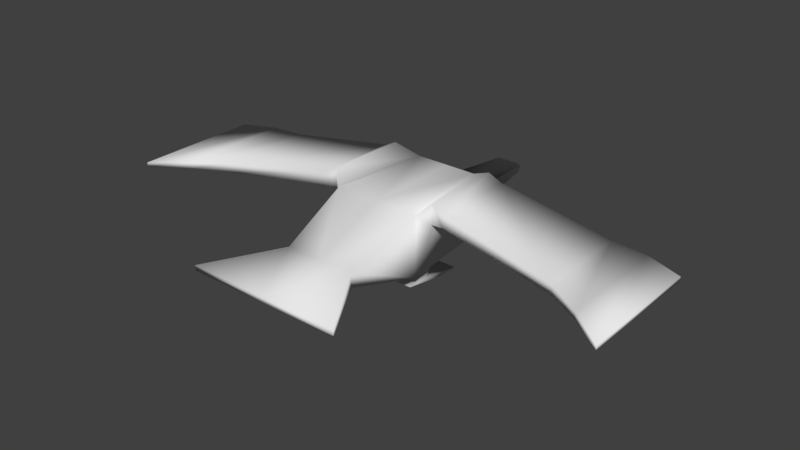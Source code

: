 # Source: bird.blend  (saved by Blender 2.78.0; exported with 4.5.12 LTS)
import bpy
from mathutils import Matrix  # noqa: F401  (used for matrix-valued properties, if any)

bpy.ops.wm.read_factory_settings(use_empty=True)
scene = bpy.context.scene
scene.name = 'Scene'

# ---- collections
col_collection_1 = bpy.data.collections.new('Collection 1'); scene.collection.children.link(col_collection_1)

# ---- materials (node trees are filled in below, after node groups)
mat_material = bpy.data.materials.new('Material')
mat_material.alpha_threshold = 0.0
mat_material.use_transparent_shadow = False
mat_material.roughness = 0.5
mat_material.line_color = (0.0, 0.0, 0.0, 1.0)

# ---- material node trees

# ---- world
world_world = bpy.data.worlds.new('World'); scene.world = world_world
world_world.color = (0.05088, 0.05088, 0.05088)
world_world.use_sun_shadow = False
world_world.sun_shadow_jitter_overblur = 0.0
world_world.cycles.sampling_method = 'MANUAL'

# ---- meshes
me_cube = bpy.data.meshes.new('Cube')
me_cube.from_pydata([(0.0, 1.0, -0.5347), (0.0, -1.0, -0.3388), (-0.8822, -1.0, -0.3388), (-0.8822, 1.0, -0.5347), (0.0, 1.0, 0.6935), (0.0, -1.0, 0.6935), (-0.6333, -1.0, 0.6935), (-0.8822, 1.0, 0.6935), (0.0, -1.679, -0.3446), (-0.4773, -1.679, -0.3446), (0.0, -1.945, 0.1584), (-0.4773, -1.945, 0.1584), (0.0, 2.465, -0.1448), (-0.708, 2.465, -0.1448), (0.0, 2.465, 0.1448), (-0.708, 2.465, 0.1448), (0.0, 3.821, -0.05322), (-1.575, 3.821, -0.05322), (0.0, 3.821, 0.05322), (-1.575, 3.821, 0.05322), (0.0, -1.612, -0.2142), (-0.4069, -1.612, -0.2142), (0.0, -1.799, 0.1405), (-0.4069, -1.799, 0.1405), (0.0, -3.047, -0.07796), (-0.2682, -3.047, -0.07796), (0.0, -3.117, 0.05317), (-0.2682, -3.117, 0.05317), (-1.092, -0.8255, 0.5038), (-1.092, 0.8255, 0.5038), (-1.092, -0.8255, 0.9115), (-1.092, 0.8255, 0.9115), (-3.645, -0.8255, 0.1767), (-3.645, 1.018, 0.1767), (-3.645, -0.8255, 0.397), (-3.645, 1.018, 0.397), (-5.049, -0.5851, 0.2481), (-5.049, 2.004, 0.2481), (-5.049, -0.5851, 0.3256), (-5.049, 2.004, 0.3256), (-1.361, 0.8459, 0.5345), (-1.361, 0.8459, 0.7919), (-1.361, -0.8255, 0.5345), (-1.361, -0.8255, 0.7919), (-4.347, -0.8111, 0.2124), (-4.347, 1.45, 0.2124), (-4.347, 1.45, 0.3613), (-4.347, -0.8111, 0.3613), (-0.7314, -1.0, 0.147), (-0.7497, -0.9932, 0.1524), (-0.7069, -1.128, 0.1858), (-0.6293, -1.128, 0.6184), (-0.5058, -1.56, 0.1947), (-0.7303, -1.176, 0.2219), (-0.6678, -1.176, 0.5701), (-0.5684, -1.523, 0.2292), (-0.1901, 0.727, -0.5347), (-0.1901, 0.2627, -0.5347), (-0.6921, 0.727, -0.5347), (-0.6921, 0.2627, -0.5347), (-0.1901, 0.9051, -0.8372), (-0.1901, 0.4407, -0.8372), (-0.6921, 0.9051, -0.8372), (-0.6921, 0.4407, -0.8372), (-0.1901, 0.05629, -0.9876), (-0.1901, -0.4081, -0.9876), (-0.6921, 0.05629, -0.9876), (-0.6921, -0.4081, -0.9876)], [], [(0, 1, 57, 56), (4, 7, 6, 5), (9, 8, 20, 21), (2, 1, 8, 9), (2, 48, 49, 28), (0, 3, 13, 12), (5, 6, 11, 10), (48, 11, 52, 50), (15, 14, 18, 19), (7, 4, 14, 15), (3, 7, 15, 13), (18, 16, 17, 19), (13, 15, 19, 17), (12, 13, 17, 16), (21, 20, 24, 25), (10, 11, 23, 22), (11, 9, 21, 23), (24, 26, 27, 25), (22, 23, 27, 26), (23, 21, 25, 27), (41, 40, 33, 35), (6, 7, 31, 30), (7, 3, 29, 31), (3, 2, 28, 29), (45, 44, 36, 37), (40, 42, 32, 33), (43, 41, 35, 34), (42, 43, 34, 32), (36, 38, 39, 37), (47, 46, 39, 38), (44, 47, 38, 36), (46, 45, 37, 39), (28, 30, 43, 42), (30, 31, 41, 43), (29, 28, 42, 40), (31, 29, 40, 41), (35, 33, 45, 46), (32, 34, 47, 44), (34, 35, 46, 47), (33, 32, 44, 45), (50, 52, 55, 53), (11, 48, 2, 9), (28, 49, 48, 6, 30), (11, 6, 51, 52), (6, 48, 50, 51), (54, 53, 55), (52, 51, 54, 55), (51, 50, 53, 54), (59, 58, 62, 63), (1, 2, 59, 57), (3, 0, 56, 58), (2, 3, 58, 59), (62, 60, 64, 66), (58, 56, 60, 62), (57, 59, 63, 61), (56, 57, 61, 60), (64, 65, 67, 66), (61, 63, 67, 65), (60, 61, 65, 64), (63, 62, 66, 67)])
me_cube.polygons.foreach_set('use_smooth', [0, 1, 1, 1, 1, 1, 1, 1, 1, 1, 1, 1, 1, 1, 1, 1, 1, 1, 1, 1, 1, 1, 1, 1, 1, 1, 1, 1, 1, 1, 1, 1, 1, 1, 1, 1, 1, 1, 1, 1, 1, 1, 1, 1, 1, 1, 1, 1, 1, 1, 1, 1, 1, 1, 1, 0, 1, 1, 0, 1])
_uv = me_cube.uv_layers.new(name='UVMap')
_uv.uv.foreach_set('vector', [0.4134, 0.414, 0.1275, 0.3566, 0.3163, 0.3659, 0.378, 0.3784, 0.4659, 0.000241, 0.425, 0.1165, 0.2071, 0.08929, 0.1779, 0.000241, 0.07773, 0.2272, 0.029, 0.288, 0.009708, 0.2722, 0.05342, 0.2187, 0.1892, 0.245, 0.1275, 0.3566, 0.029, 0.288, 0.07773, 0.2272, 0.1892, 0.245, 0.1928, 0.1793, 0.1954, 0.1796, 0.2551, 0.1572, 0.4134, 0.414, 0.4214, 0.2956, 0.6431, 0.2704, 0.6571, 0.3842, 0.1779, 0.000241, 0.2071, 0.08929, 0.06512, 0.1415, 0.01845, 0.08633, 0.1928, 0.1793, 0.06512, 0.1415, 0.1121, 0.144, 0.1751, 0.1655, 0.472, 0.792, 0.5663, 0.792, 0.5663, 0.973, 0.3564, 0.973, 0.425, 0.1165, 0.4659, 0.000241, 0.7025, 0.1162, 0.65, 0.2233, 0.4214, 0.2956, 0.425, 0.1165, 0.65, 0.2233, 0.6431, 0.2704, 0.703, 0.002573, 0.7151, 0.000241, 0.7473, 0.1702, 0.7375, 0.1822, 0.925, 0.1321, 0.9305, 0.1822, 0.7375, 0.1822, 0.7473, 0.1702, 0.9343, 0.01795, 0.925, 0.1321, 0.7473, 0.1702, 0.7151, 0.000241, 0.9104, 0.3159, 0.8786, 0.3729, 0.703, 0.261, 0.7489, 0.2539, 0.01845, 0.08633, 0.06512, 0.1415, 0.04366, 0.1525, 0.000241, 0.102, 0.06512, 0.1415, 0.07773, 0.2272, 0.05342, 0.2187, 0.04366, 0.1525, 0.703, 0.261, 0.703, 0.2233, 0.7494, 0.2392, 0.7489, 0.2539, 0.8872, 0.1827, 0.8958, 0.2553, 0.7494, 0.2392, 0.703, 0.2233, 0.8958, 0.2553, 0.9104, 0.3159, 0.7489, 0.2539, 0.7494, 0.2392, 0.3412, 0.9598, 0.3042, 0.9568, 0.309, 0.6184, 0.3381, 0.624, 0.2071, 0.08929, 0.425, 0.1165, 0.3626, 0.1384, 0.2763, 0.1268, 0.425, 0.1165, 0.4214, 0.2956, 0.3864, 0.1741, 0.3626, 0.1398, 0.4214, 0.2956, 0.1892, 0.245, 0.2551, 0.1572, 0.3864, 0.1741, 0.338, 0.518, 0.06998, 0.5506, 0.103, 0.4716, 0.3314, 0.4235, 0.3042, 0.9568, 0.05386, 0.9603, 0.0674, 0.6392, 0.309, 0.6184, 0.8525, 0.4145, 0.8525, 0.6372, 0.5437, 0.6602, 0.5437, 0.4145, 0.05386, 0.9603, 0.01724, 0.9616, 0.03726, 0.6396, 0.0674, 0.6392, 0.103, 0.4716, 0.09666, 0.4622, 0.339, 0.4145, 0.3314, 0.4235, 0.4501, 0.4164, 0.4501, 0.7177, 0.3564, 0.7915, 0.3564, 0.4466, 0.06998, 0.5506, 0.0496, 0.5445, 0.09666, 0.4622, 0.103, 0.4716, 0.3559, 0.5191, 0.338, 0.518, 0.3314, 0.4235, 0.339, 0.4145, 0.05769, 0.9998, 0.000241, 0.9995, 0.01724, 0.9616, 0.05386, 0.9603, 0.8918, 0.4145, 0.8918, 0.6345, 0.8525, 0.6372, 0.8525, 0.4145, 0.2987, 0.9955, 0.05769, 0.9998, 0.05386, 0.9603, 0.3042, 0.9568, 0.3559, 0.9987, 0.2987, 0.9955, 0.3042, 0.9568, 0.3412, 0.9598, 0.3381, 0.624, 0.309, 0.6184, 0.338, 0.518, 0.3559, 0.5191, 0.0674, 0.6392, 0.03726, 0.6396, 0.0496, 0.5445, 0.06998, 0.5506, 0.5437, 0.4145, 0.5437, 0.6602, 0.4501, 0.7177, 0.4501, 0.4164, 0.309, 0.6184, 0.0674, 0.6392, 0.06998, 0.5506, 0.338, 0.518, 0.7324, 0.8593, 0.8041, 0.8779, 0.7883, 0.8811, 0.7411, 0.8703, 0.06512, 0.1415, 0.1928, 0.1793, 0.1892, 0.245, 0.07773, 0.2272, 0.2551, 0.1572, 0.1954, 0.1796, 0.1928, 0.1793, 0.2071, 0.08929, 0.2759, 0.1281, 0.06512, 0.1415, 0.2071, 0.08929, 0.1864, 0.1069, 0.1121, 0.144, 0.2071, 0.08929, 0.1928, 0.1793, 0.1751, 0.1655, 0.1864, 0.1069, 0.7397, 0.915, 0.7411, 0.8703, 0.7883, 0.8811, 0.8041, 0.8779, 0.7324, 0.9294, 0.7397, 0.915, 0.7883, 0.8811, 0.7324, 0.9294, 0.7324, 0.8593, 0.7411, 0.8703, 0.7397, 0.915, 0.6752, 0.8077, 0.7088, 0.792, 0.7319, 0.7944, 0.7014, 0.8504, 0.1275, 0.3566, 0.1892, 0.245, 0.33, 0.302, 0.3163, 0.3659, 0.4214, 0.2956, 0.4134, 0.414, 0.378, 0.3784, 0.3866, 0.3126, 0.1892, 0.245, 0.4214, 0.2956, 0.3866, 0.3126, 0.33, 0.302, 0.9091, 0.792, 0.9091, 0.8588, 0.7943, 0.8588, 0.7943, 0.792, 0.9559, 0.792, 0.9559, 0.8588, 0.9091, 0.8588, 0.9091, 0.792, 0.6355, 0.8073, 0.6752, 0.8077, 0.7014, 0.8504, 0.6055, 0.863, 0.5935, 0.792, 0.6355, 0.8073, 0.6055, 0.863, 0.5668, 0.7967, 0.7943, 0.8588, 0.7324, 0.8588, 0.7324, 0.792, 0.7943, 0.792, 0.6055, 0.863, 0.7014, 0.8504, 0.6719, 0.9746, 0.6325, 0.9735, 0.5668, 0.7967, 0.6055, 0.863, 0.6325, 0.9735, 0.6128, 0.929, 0.7014, 0.8504, 0.7319, 0.7944, 0.6954, 0.9188, 0.6719, 0.9746])
me_cube.materials.append(mat_material)
me_cube.use_remesh_preserve_volume = False
me_cube.use_remesh_preserve_attributes = False
me_cube.use_mirror_vertex_groups = False
me_cube.use_paint_bone_selection = False
me_cube.use_paint_mask = True
me_cube.update()

# ---- objects
ob_cube = bpy.data.objects.new('Cube', me_cube)

# ---- transforms, parenting, visibility, modifiers, constraints
ob_cube.location = (0.0, 0.0, 0.0)
ob_cube.rotation_euler = (3.142, 3.142, 8.742e-08)
ob_cube.lock_rotations_4d = False
ob_cube.empty_display_type = 'ARROWS'
ob_cube.lineart.crease_threshold = 0.0
_m = ob_cube.modifiers.new('Mirror', 'MIRROR')

# ---- collection membership
col_collection_1.objects.link(ob_cube)

# ---- scene / render settings (as saved in the file)
scene.frame_start = 1; scene.frame_end = 250; scene.frame_set(1)
scene.render.engine = 'BLENDER_EEVEE_NEXT'
scene.render.resolution_percentage = 50
scene.render.dither_intensity = 0.0
scene.cycles.use_denoising = False
scene.cycles.samples = 128
scene.cycles.sampling_pattern = 'TABULATED_SOBOL'
scene.cycles.light_sampling_threshold = 0.0
scene.cycles.use_adaptive_sampling = False
scene.cycles.use_light_tree = False
scene.cycles.blur_glossy = 0.0
scene.cycles.sample_clamp_indirect = 0.0
scene.view_settings.view_transform = 'Standard'
bpy.context.view_layer.update()

# ---- added for rendering (the .blend has no active camera and no usable light): camera, sun
cam_auto = bpy.data.cameras.new('AutoCamera')
cam_auto.lens = 50.0
cam_auto.sensor_width = 36.0
cam_auto.clip_end = 1000.0
ob_auto_camera = bpy.data.objects.new('AutoCamera', cam_auto)
scene.collection.objects.link(ob_auto_camera)
ob_auto_camera.location = (11.4705, -14.1168, 9.13833)
ob_auto_camera.rotation_euler = (1.09748, -7.21219e-08, 0.694738)
scene.camera = ob_auto_camera
light_auto_sun = bpy.data.lights.new('AutoSun', 'SUN')
light_auto_sun.energy = 3.0
light_auto_sun.angle = 0.0523599
ob_auto_sun = bpy.data.objects.new('AutoSun', light_auto_sun)
scene.collection.objects.link(ob_auto_sun)
ob_auto_sun.rotation_euler = (0.872665, 0.174533, 0.523599)
bpy.context.view_layer.update()
